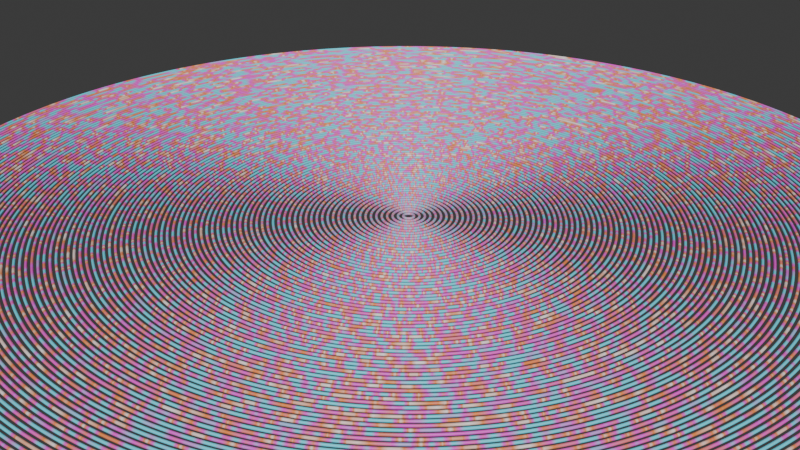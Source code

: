 # Source: blend.blend  (saved by Blender 5.0.119; exported with 4.5.12 LTS)
import bpy
from mathutils import Matrix  # noqa: F401  (used for matrix-valued properties, if any)

bpy.ops.wm.read_factory_settings(use_empty=True)
scene = bpy.context.scene
scene.name = 'Scene'

# ---- collections
col_collection = bpy.data.collections.new('Collection'); scene.collection.children.link(col_collection)

# ---- materials (node trees are filled in below, after node groups)
mat_material = bpy.data.materials.new('Material')

# ---- node groups
ng_geometry_nodes = bpy.data.node_groups.new('Geometry Nodes', 'GeometryNodeTree')
_s = ng_geometry_nodes.interface.new_socket(name='Geometry', in_out='OUTPUT', socket_type='NodeSocketGeometry')
_s = ng_geometry_nodes.interface.new_socket(name='Geometry', in_out='INPUT', socket_type='NodeSocketGeometry')
ng_geometry_nodes.is_modifier = True
_N = ng_geometry_nodes.nodes; _L = ng_geometry_nodes.links
n0 = _N.new('NodeGroupOutput'); n0.name = 'Group Output'; n0.location = (3157, 260)
n1 = _N.new('GeometryNodeMeshCircle'); n1.name = 'Mesh Circle'; n1.location = (-125, -5)
n1.inputs[0].default_value = 300
n2 = _N.new('GeometryNodeRepeatInput'); n2.name = 'Repeat Input'; n2.location = (-621, 185)
n2.inputs[0].default_value = 100
n3 = _N.new('GeometryNodeRepeatOutput'); n3.name = 'Repeat Output'; n3.location = (67, 169)
n4 = _N.new('GeometryNodeJoinGeometry'); n4.name = 'Join Geometry'; n4.location = (-113, 114)
n5 = _N.new('GeometryNodeStoreNamedAttribute'); n5.name = 'Store Named Attribute'; n5.location = (-336, 157)
n5.inputs[2].default_value = '编号'
n6 = _N.new('GeometryNodeInputNamedAttribute'); n6.name = 'Named Attribute'; n6.location = (-807, -36)
n6.inputs[0].default_value = '编号'
n7 = _N.new('ShaderNodeMath'); n7.name = 'Math'; n7.location = (-627, -19)
n7.inputs[1].default_value = 1.0
n8 = _N.new('GeometryNodeInputNamedAttribute'); n8.name = 'Named Attribute.001'; n8.location = (-105, -177)
n8.inputs[0].default_value = '编号'
n9 = _N.new('GeometryNodeSetPosition'); n9.name = 'Set Position'; n9.location = (401, 181)
n10 = _N.new('GeometryNodeInputNormal'); n10.name = 'Normal'; n10.location = (100, -8)
n11 = _N.new('ShaderNodeVectorMath'); n11.name = 'Vector Math'; n11.location = (323, -79)
n11.operation = 'SCALE'
n12 = _N.new('GeometryNodeStringToCurves'); n12.name = 'String to Curves'; n12.location = (-440, 598)
n12.font = None
n12.align_x = 'CENTER'
n12.align_y = 'MIDDLE'
n12.inputs[0].default_value = 'happy'
n13 = _N.new('GeometryNodeTransform'); n13.name = 'Transform Geometry'; n13.location = (679, 192)
n14 = _N.new('ShaderNodeValue'); n14.name = 'Value'; n14.location = (516, -190)
n14.outputs[0].default_value = 0.02
n15 = _N.new('GeometryNodeFillCurve'); n15.name = 'Fill Curve'; n15.location = (41, 548)
n16 = _N.new('GeometryNodeRealizeInstances'); n16.name = 'Realize Instances'; n16.location = (266, 550)
n17 = _N.new('GeometryNodeProximity'); n17.name = 'Geometry Proximity'; n17.location = (494, 529)
n18 = _N.new('ShaderNodeMath'); n18.name = 'Math.001'; n18.location = (700, 458)
n18.operation = 'GREATER_THAN'
n18.inputs[1].default_value = 0.01
n19 = _N.new('GeometryNodeDeleteGeometry'); n19.name = 'Delete Geometry'; n19.location = (1057, 447)
n20 = _N.new('GeometryNodeSplitToInstances'); n20.name = 'Split to Instances'; n20.location = (1278, 469)
n21 = _N.new('GeometryNodeInputNamedAttribute'); n21.name = 'Named Attribute.002'; n21.location = (1067, 293)
n21.inputs[0].default_value = '编号'
n22 = _N.new('FunctionNodeRandomValue'); n22.name = 'Random Value'; n22.location = (850, 56)
n23 = _N.new('ShaderNodeCombineXYZ'); n23.name = 'Combine XYZ'; n23.location = (1268, 139)
n24 = _N.new('GeometryNodeRotateInstances'); n24.name = 'Rotate Instances'; n24.location = (1786, 264)
n25 = _N.new('ShaderNodeMapRange'); n25.name = 'Map Range'; n25.location = (1076, 103)
n26 = _N.new('ShaderNodeValue'); n26.name = 'Value.001'; n26.location = (849, -132)
n26.outputs[0].default_value = 0.0
n27 = _N.new('FunctionNodeInputVector'); n27.name = 'Vector'; n27.location = (728, -253)
n27.outputs[0].default_value = (0.0, 0.0, 0.0)
n28 = _N.new('GeometryNodeMeshToCurve'); n28.name = 'Mesh to Curve'; n28.location = (2140, 278)
n29 = _N.new('GeometryNodeRealizeInstances'); n29.name = 'Realize Instances.001'; n29.location = (1961, 267)
n30 = _N.new('GeometryNodeCurveToMesh'); n30.name = 'Curve to Mesh'; n30.location = (2835, 259)
n31 = _N.new('GeometryNodeSetMaterial'); n31.name = 'Set Material'; n31.location = (2992, 259)
n31.inputs[2].default_value = mat_material
n32 = _N.new('GeometryNodeCurvePrimitiveCircle'); n32.name = 'Curve Circle'; n32.location = (2835, 108)
n32.inputs[4].default_value = 0.005
n33 = _N.new('GeometryNodeStoreNamedAttribute'); n33.name = 'Store Named Attribute.001'; n33.location = (2441, 266)
n33.inputs[2].default_value = '随机'
n34 = _N.new('FunctionNodeRandomValue'); n34.name = 'Random Value.001'; n34.location = (2161, 131)
n2.pair_with_output(n3)
_L.new(n4.outputs[0], n3.inputs[0])
_L.new(n5.outputs[0], n4.inputs[0])
_L.new(n1.outputs[0], n4.inputs[0])
_L.new(n2.outputs[1], n5.inputs[0])
_L.new(n6.outputs[0], n7.inputs[0])
_L.new(n7.outputs[0], n5.inputs[3])
_L.new(n3.outputs[0], n9.inputs[0])
_L.new(n11.outputs[0], n9.inputs[3])
_L.new(n10.outputs[0], n11.inputs[0])
_L.new(n9.outputs[0], n13.inputs[0])
_L.new(n14.outputs[0], n13.inputs[3])
_L.new(n12.outputs[0], n15.inputs[0])
_L.new(n15.outputs[0], n16.inputs[0])
_L.new(n16.outputs[0], n17.inputs[0])
_L.new(n13.outputs[0], n19.inputs[0])
_L.new(n18.outputs[0], n19.inputs[1])
_L.new(n17.outputs[1], n18.inputs[0])
_L.new(n8.outputs[0], n11.inputs[3])
_L.new(n19.outputs[0], n20.inputs[0])
_L.new(n21.outputs[0], n20.inputs[2])
_L.new(n23.outputs[0], n24.inputs[2])
_L.new(n20.outputs[0], n24.inputs[0])
_L.new(n31.outputs[0], n0.inputs[0])
_L.new(n25.outputs[0], n23.inputs[2])
_L.new(n22.outputs[1], n25.inputs[0])
_L.new(n26.outputs[0], n25.inputs[4])
_L.new(n27.outputs[0], n13.inputs[1])
_L.new(n27.outputs[0], n24.inputs[3])
_L.new(n29.outputs[0], n28.inputs[0])
_L.new(n24.outputs[0], n29.inputs[0])
_L.new(n33.outputs[0], n30.inputs[0])
_L.new(n30.outputs[0], n31.inputs[0])
_L.new(n32.outputs[0], n30.inputs[1])
_L.new(n28.outputs[0], n33.inputs[0])
_L.new(n34.outputs[1], n33.inputs[3])
n0.is_active_output = True

# ---- material node trees
mat_material.use_nodes = True; mat_material.node_tree.nodes.clear()
_N = mat_material.node_tree.nodes; _L = mat_material.node_tree.links
n0 = _N.new('ShaderNodeBsdfPrincipled'); n0.name = 'Principled BSDF'; n0.location = (-200, 100)
n1 = _N.new('ShaderNodeOutputMaterial'); n1.name = 'Material Output'; n1.location = (200, 100)
n2 = _N.new('ShaderNodeValToRGB'); n2.name = 'Color Ramp'; n2.location = (-512, 86)
while len(n2.color_ramp.elements) > 1: n2.color_ramp.elements.remove(n2.color_ramp.elements[-1])
n2.color_ramp.elements[0].position = 0.0; n2.color_ramp.elements[0].color = (1.0, 1.0, 1.0, 1.0)
_e = n2.color_ramp.elements.new(0.2341); _e.color = (0.9778, 0.2902, 0.06154, 1.0)
_e = n2.color_ramp.elements.new(0.5136); _e.color = (0.9556, 0.07467, 0.8078, 1.0)
_e = n2.color_ramp.elements.new(0.7462); _e.color = (0.1362, 0.835, 1.0, 1.0)
n3 = _N.new('ShaderNodeAttribute'); n3.name = 'Attribute'; n3.location = (-734, 21)
n3.attribute_name = '随机'
_L.new(n0.outputs[0], n1.inputs[0])
_L.new(n2.outputs[0], n0.inputs[0])
_L.new(n3.outputs[0], n2.inputs[0])
n1.is_active_output = True

# ---- world
world_world = bpy.data.worlds.new('World'); scene.world = world_world
world_world.use_nodes = True; world_world.node_tree.nodes.clear()
_N = world_world.node_tree.nodes; _L = world_world.node_tree.links
n0 = _N.new('ShaderNodeOutputWorld'); n0.name = 'World Output'; n0.location = (200, 100)
n1 = _N.new('ShaderNodeBackground'); n1.name = 'Background'; n1.location = (-200, 100)
n1.inputs[0].default_value = (0.05088, 0.05088, 0.05088, 1.0)
_L.new(n1.outputs[0], n0.inputs[0])
n0.is_active_output = True
world_world.color = (0.05088, 0.05088, 0.05088)
world_world.sun_shadow_jitter_overblur = 0.0

# ---- meshes
me_plane = bpy.data.meshes.new('Plane')
me_plane.from_pydata([(-1.0, -1.0, 0.0), (1.0, -1.0, 0.0), (-1.0, 1.0, 0.0), (1.0, 1.0, 0.0)], [], [(0, 1, 3, 2)])
_uv = me_plane.uv_layers.new(name='UVMap')
_uv.uv.foreach_set('vector', [0.0, 0.0, 1.0, 0.0, 1.0, 1.0, 0.0, 1.0])
me_plane.materials.append(mat_material)
me_plane.update()

# ---- objects
ob_plane = bpy.data.objects.new('Plane', me_plane)

# ---- transforms, parenting, visibility, modifiers, constraints
ob_plane.location = (0.0, 0.0, 0.0)
_m = ob_plane.modifiers.new('GeometryNodes', 'NODES')
_m.node_group = ng_geometry_nodes

# ---- collection membership
col_collection.objects.link(ob_plane)

# ---- scene / render settings (as saved in the file)
scene.frame_start = 1; scene.frame_end = 250; scene.frame_set(1)
scene.render.engine = 'BLENDER_EEVEE_NEXT'
scene.render.bake_bias = 0.0
scene.render.bake_samples = 0
scene.cycles.sampling_pattern = 'TABULATED_SOBOL'
scene.eevee.use_volume_custom_range = False
bpy.context.view_layer.update()

# ---- added for rendering (the .blend has no active camera and no usable light): camera, sun
cam_auto = bpy.data.cameras.new('AutoCamera')
cam_auto.lens = 50.0
cam_auto.sensor_width = 36.0
cam_auto.clip_end = 1000.0
ob_auto_camera = bpy.data.objects.new('AutoCamera', cam_auto)
scene.collection.objects.link(ob_auto_camera)
ob_auto_camera.location = (2.33127, -2.84804, 1.848)
ob_auto_camera.rotation_euler = (1.09748, -7.21219e-08, 0.694738)
scene.camera = ob_auto_camera
light_auto_sun = bpy.data.lights.new('AutoSun', 'SUN')
light_auto_sun.energy = 3.0
light_auto_sun.angle = 0.0523599
ob_auto_sun = bpy.data.objects.new('AutoSun', light_auto_sun)
scene.collection.objects.link(ob_auto_sun)
ob_auto_sun.rotation_euler = (0.872665, 0.174533, 0.523599)
bpy.context.view_layer.update()
